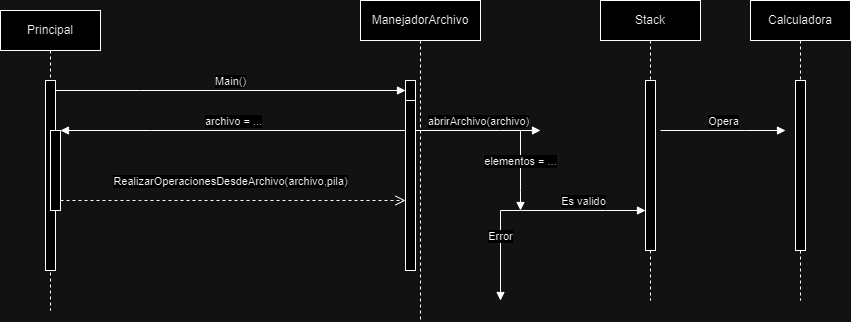

The diagram above was exported from draw.io. Its source (the exported page's mxGraphModel, read from the mxfile embedded in the PNG):
<mxGraphModel dx="1430" dy="757" grid="1" gridSize="10" guides="1" tooltips="1" connect="1" arrows="1" fold="1" page="1" pageScale="1" pageWidth="850" pageHeight="1100" math="0" shadow="0">
  <root>
    <mxCell id="0" />
    <mxCell id="1" parent="0" />
    <mxCell id="aM9ryv3xv72pqoxQDRHE-1" value="Principal" style="shape=umlLifeline;perimeter=lifelinePerimeter;whiteSpace=wrap;html=1;container=0;dropTarget=0;collapsible=0;recursiveResize=0;outlineConnect=0;portConstraint=eastwest;newEdgeStyle={&quot;edgeStyle&quot;:&quot;elbowEdgeStyle&quot;,&quot;elbow&quot;:&quot;vertical&quot;,&quot;curved&quot;:0,&quot;rounded&quot;:0};" parent="1" vertex="1">
      <mxGeometry x="40" y="40" width="100" height="300" as="geometry" />
    </mxCell>
    <mxCell id="aM9ryv3xv72pqoxQDRHE-2" value="" style="html=1;points=[];perimeter=orthogonalPerimeter;outlineConnect=0;targetShapes=umlLifeline;portConstraint=eastwest;newEdgeStyle={&quot;edgeStyle&quot;:&quot;elbowEdgeStyle&quot;,&quot;elbow&quot;:&quot;vertical&quot;,&quot;curved&quot;:0,&quot;rounded&quot;:0};" parent="aM9ryv3xv72pqoxQDRHE-1" vertex="1">
      <mxGeometry x="45" y="70" width="10" height="190" as="geometry" />
    </mxCell>
    <mxCell id="aM9ryv3xv72pqoxQDRHE-4" value="" style="html=1;points=[];perimeter=orthogonalPerimeter;outlineConnect=0;targetShapes=umlLifeline;portConstraint=eastwest;newEdgeStyle={&quot;edgeStyle&quot;:&quot;elbowEdgeStyle&quot;,&quot;elbow&quot;:&quot;vertical&quot;,&quot;curved&quot;:0,&quot;rounded&quot;:0};" parent="aM9ryv3xv72pqoxQDRHE-1" vertex="1">
      <mxGeometry x="50" y="120" width="10" height="80" as="geometry" />
    </mxCell>
    <mxCell id="aM9ryv3xv72pqoxQDRHE-5" value="ManejadorArchivo" style="shape=umlLifeline;perimeter=lifelinePerimeter;whiteSpace=wrap;html=1;container=0;dropTarget=0;collapsible=0;recursiveResize=0;outlineConnect=0;portConstraint=eastwest;newEdgeStyle={&quot;edgeStyle&quot;:&quot;elbowEdgeStyle&quot;,&quot;elbow&quot;:&quot;vertical&quot;,&quot;curved&quot;:0,&quot;rounded&quot;:0};" parent="1" vertex="1">
      <mxGeometry x="400" y="30" width="120" height="320" as="geometry" />
    </mxCell>
    <mxCell id="aM9ryv3xv72pqoxQDRHE-6" value="" style="html=1;points=[];perimeter=orthogonalPerimeter;outlineConnect=0;targetShapes=umlLifeline;portConstraint=eastwest;newEdgeStyle={&quot;edgeStyle&quot;:&quot;elbowEdgeStyle&quot;,&quot;elbow&quot;:&quot;vertical&quot;,&quot;curved&quot;:0,&quot;rounded&quot;:0};" parent="aM9ryv3xv72pqoxQDRHE-5" vertex="1">
      <mxGeometry x="45" y="80" width="10" height="170" as="geometry" />
    </mxCell>
    <mxCell id="aM9ryv3xv72pqoxQDRHE-7" value="Main()" style="html=1;verticalAlign=bottom;endArrow=block;edgeStyle=elbowEdgeStyle;elbow=vertical;curved=0;rounded=0;" parent="1" source="aM9ryv3xv72pqoxQDRHE-2" target="aM9ryv3xv72pqoxQDRHE-6" edge="1">
      <mxGeometry relative="1" as="geometry">
        <mxPoint x="195" y="130" as="sourcePoint" />
        <Array as="points">
          <mxPoint x="180" y="120" />
        </Array>
      </mxGeometry>
    </mxCell>
    <mxCell id="aM9ryv3xv72pqoxQDRHE-9" value="archivo = ..." style="html=1;verticalAlign=bottom;endArrow=block;edgeStyle=elbowEdgeStyle;elbow=vertical;curved=0;rounded=0;" parent="1" source="aM9ryv3xv72pqoxQDRHE-6" target="aM9ryv3xv72pqoxQDRHE-4" edge="1">
      <mxGeometry relative="1" as="geometry">
        <mxPoint x="175" y="160" as="sourcePoint" />
        <Array as="points">
          <mxPoint x="190" y="160" />
        </Array>
      </mxGeometry>
    </mxCell>
    <mxCell id="aM9ryv3xv72pqoxQDRHE-10" value="RealizarOperacionesDesdeArchivo(archivo,pila)" style="html=1;verticalAlign=bottom;endArrow=open;dashed=1;endSize=8;edgeStyle=elbowEdgeStyle;elbow=vertical;curved=0;rounded=0;" parent="1" source="aM9ryv3xv72pqoxQDRHE-4" target="aM9ryv3xv72pqoxQDRHE-6" edge="1">
      <mxGeometry x="-0.0145" y="10" relative="1" as="geometry">
        <mxPoint x="175" y="235" as="targetPoint" />
        <Array as="points">
          <mxPoint x="180" y="230" />
        </Array>
        <mxPoint as="offset" />
      </mxGeometry>
    </mxCell>
    <mxCell id="CPNZKXCQIVPI9F084fDt-1" value="" style="html=1;points=[];perimeter=orthogonalPerimeter;outlineConnect=0;targetShapes=umlLifeline;portConstraint=eastwest;newEdgeStyle={&quot;edgeStyle&quot;:&quot;elbowEdgeStyle&quot;,&quot;elbow&quot;:&quot;vertical&quot;,&quot;curved&quot;:0,&quot;rounded&quot;:0};" vertex="1" parent="1">
      <mxGeometry x="445" y="130" width="10" height="170" as="geometry" />
    </mxCell>
    <mxCell id="CPNZKXCQIVPI9F084fDt-2" value="Stack" style="shape=umlLifeline;perimeter=lifelinePerimeter;whiteSpace=wrap;html=1;container=0;dropTarget=0;collapsible=0;recursiveResize=0;outlineConnect=0;portConstraint=eastwest;newEdgeStyle={&quot;edgeStyle&quot;:&quot;elbowEdgeStyle&quot;,&quot;elbow&quot;:&quot;vertical&quot;,&quot;curved&quot;:0,&quot;rounded&quot;:0};" vertex="1" parent="1">
      <mxGeometry x="640" y="30" width="100" height="300" as="geometry" />
    </mxCell>
    <mxCell id="CPNZKXCQIVPI9F084fDt-3" value="" style="html=1;points=[];perimeter=orthogonalPerimeter;outlineConnect=0;targetShapes=umlLifeline;portConstraint=eastwest;newEdgeStyle={&quot;edgeStyle&quot;:&quot;elbowEdgeStyle&quot;,&quot;elbow&quot;:&quot;vertical&quot;,&quot;curved&quot;:0,&quot;rounded&quot;:0};" vertex="1" parent="CPNZKXCQIVPI9F084fDt-2">
      <mxGeometry x="45" y="80" width="10" height="170" as="geometry" />
    </mxCell>
    <mxCell id="CPNZKXCQIVPI9F084fDt-4" value="abrirArchivo(archivo)" style="html=1;verticalAlign=bottom;endArrow=block;edgeStyle=elbowEdgeStyle;elbow=vertical;curved=0;rounded=0;" edge="1" parent="1">
      <mxGeometry relative="1" as="geometry">
        <mxPoint x="455" y="160" as="sourcePoint" />
        <Array as="points">
          <mxPoint x="540" y="160" />
        </Array>
        <mxPoint x="580" y="160" as="targetPoint" />
      </mxGeometry>
    </mxCell>
    <mxCell id="CPNZKXCQIVPI9F084fDt-5" value="elementos = ..." style="html=1;verticalAlign=bottom;endArrow=block;edgeStyle=elbowEdgeStyle;elbow=vertical;curved=0;rounded=0;" edge="1" parent="1">
      <mxGeometry relative="1" as="geometry">
        <mxPoint x="560" y="160" as="sourcePoint" />
        <Array as="points">
          <mxPoint x="540" y="220" />
        </Array>
        <mxPoint x="560" y="240" as="targetPoint" />
      </mxGeometry>
    </mxCell>
    <mxCell id="CPNZKXCQIVPI9F084fDt-6" value="Calculadora" style="shape=umlLifeline;perimeter=lifelinePerimeter;whiteSpace=wrap;html=1;container=0;dropTarget=0;collapsible=0;recursiveResize=0;outlineConnect=0;portConstraint=eastwest;newEdgeStyle={&quot;edgeStyle&quot;:&quot;elbowEdgeStyle&quot;,&quot;elbow&quot;:&quot;vertical&quot;,&quot;curved&quot;:0,&quot;rounded&quot;:0};" vertex="1" parent="1">
      <mxGeometry x="790" y="30" width="100" height="300" as="geometry" />
    </mxCell>
    <mxCell id="CPNZKXCQIVPI9F084fDt-7" value="" style="html=1;points=[];perimeter=orthogonalPerimeter;outlineConnect=0;targetShapes=umlLifeline;portConstraint=eastwest;newEdgeStyle={&quot;edgeStyle&quot;:&quot;elbowEdgeStyle&quot;,&quot;elbow&quot;:&quot;vertical&quot;,&quot;curved&quot;:0,&quot;rounded&quot;:0};" vertex="1" parent="CPNZKXCQIVPI9F084fDt-6">
      <mxGeometry x="45" y="80" width="10" height="170" as="geometry" />
    </mxCell>
    <mxCell id="CPNZKXCQIVPI9F084fDt-8" value="Opera" style="html=1;verticalAlign=bottom;endArrow=block;edgeStyle=elbowEdgeStyle;elbow=vertical;curved=0;rounded=0;" edge="1" parent="1">
      <mxGeometry relative="1" as="geometry">
        <mxPoint x="700" y="160" as="sourcePoint" />
        <Array as="points">
          <mxPoint x="785" y="160" />
        </Array>
        <mxPoint x="825" y="160" as="targetPoint" />
      </mxGeometry>
    </mxCell>
    <mxCell id="CPNZKXCQIVPI9F084fDt-9" value="Es valido" style="html=1;verticalAlign=bottom;endArrow=block;edgeStyle=elbowEdgeStyle;elbow=vertical;curved=0;rounded=0;" edge="1" parent="1">
      <mxGeometry relative="1" as="geometry">
        <mxPoint x="560" y="240" as="sourcePoint" />
        <Array as="points">
          <mxPoint x="645" y="240" />
        </Array>
        <mxPoint x="685" y="240" as="targetPoint" />
      </mxGeometry>
    </mxCell>
    <mxCell id="CPNZKXCQIVPI9F084fDt-10" value="Error" style="html=1;verticalAlign=bottom;endArrow=block;edgeStyle=elbowEdgeStyle;elbow=vertical;curved=0;rounded=0;" edge="1" parent="1">
      <mxGeometry relative="1" as="geometry">
        <mxPoint x="560" y="240" as="sourcePoint" />
        <Array as="points">
          <mxPoint x="550" y="240" />
        </Array>
        <mxPoint x="540" y="330" as="targetPoint" />
      </mxGeometry>
    </mxCell>
  </root>
</mxGraphModel>